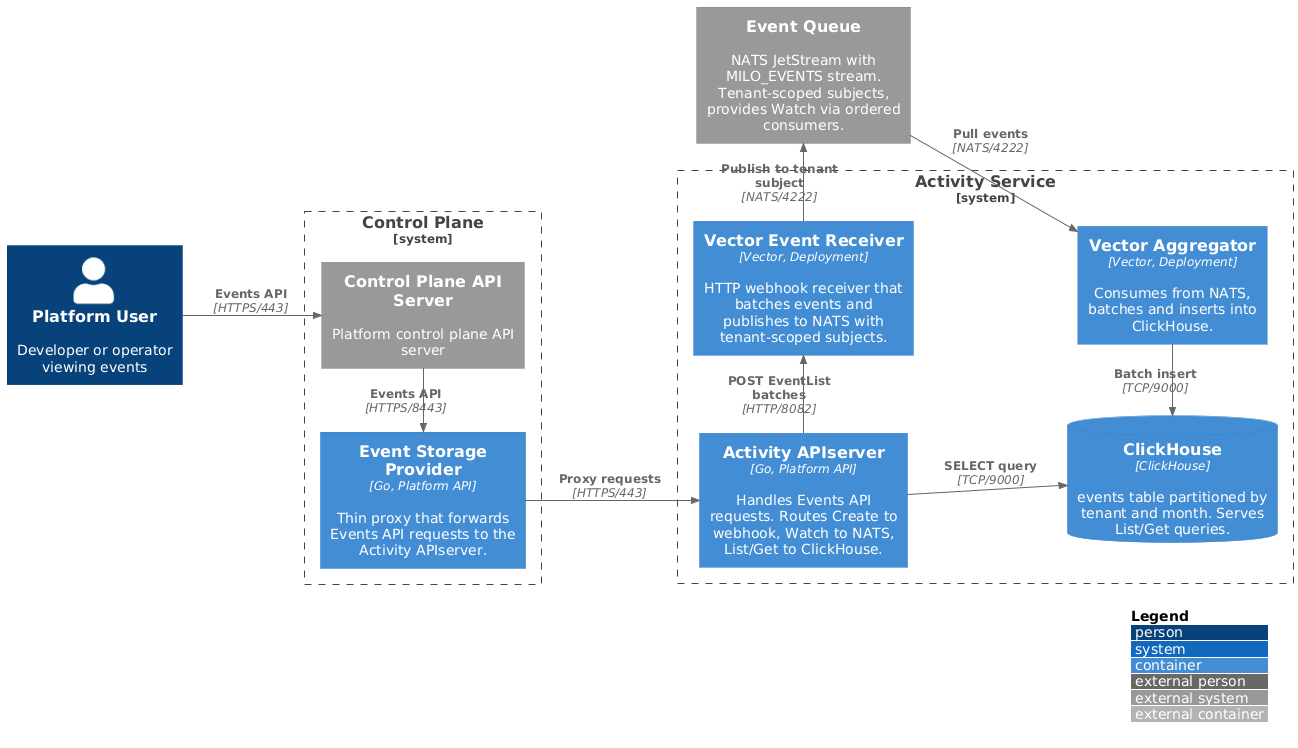

The diagram above was rendered by PlantUML. Its source (embedded in the PNG):
@startuml event-pipeline
!include https://raw.githubusercontent.com/plantuml-stdlib/C4-PlantUML/master/C4_Container.puml

LAYOUT_LANDSCAPE()
LAYOUT_WITH_LEGEND()

' External Systems
Person(user, "Platform User", "Developer or operator viewing events")

' Control Plane Boundary
System_Boundary(control_plane, "Control Plane") {
    System_Ext(k8s_api, "Control Plane API Server", "Platform control plane API server")
    Container(event_storage, "Event Storage Provider", "Go, Platform API", "Thin proxy that forwards Events API requests to the Activity APIserver.")
}

' Event Queue
System_Ext(event_queue, "Event Queue", "NATS JetStream with MILO_EVENTS stream. Tenant-scoped subjects, provides Watch via ordered consumers.")

' System Boundary
System_Boundary(event_system, "Activity Service") {

    ' API Layer
    Container(activity_api, "Activity APIserver", "Go, Platform API", "Handles Events API requests. Routes Create to webhook, Watch to NATS, List/Get to ClickHouse.")

    ' Webhook Receiver
    Container(vector_receiver, "Vector Event Receiver", "Vector, Deployment", "HTTP webhook receiver that batches events and publishes to NATS with tenant-scoped subjects.")

    ' Consumers
    Container(vector_aggregator, "Vector Aggregator", "Vector, Deployment", "Consumes from NATS, batches and inserts into ClickHouse.")

    ' Data Storage
    ContainerDb(clickhouse, "ClickHouse", "ClickHouse", "events table partitioned by tenant and month. Serves List/Get queries.")
}

' Proxy Path
Rel(user, k8s_api, "Events API", "HTTPS/443")
Rel_U(k8s_api, event_storage, "Events API", "HTTPS/8443")
Rel(event_storage, activity_api, "Proxy requests", "HTTPS/443")

' Write Path
Rel_D(activity_api, vector_receiver, "POST EventList batches", "HTTP/8082")
Rel(vector_receiver, event_queue, "Publish to tenant subject", "NATS/4222")
Rel(event_queue, vector_aggregator, "Pull events", "NATS/4222")
Rel_D(vector_aggregator, clickhouse, "Batch insert", "TCP/9000")

' Query Path
Rel(activity_api, clickhouse, "SELECT query", "TCP/9000")

@enduml